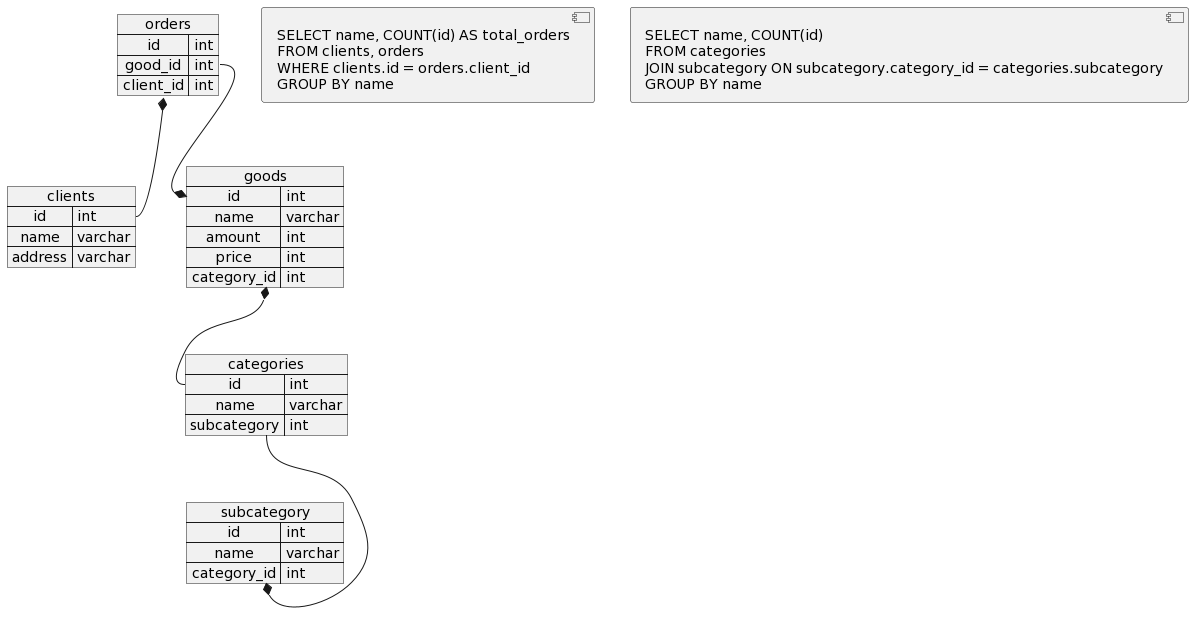

The diagram above was rendered by PlantUML. Its source (embedded in the PNG):
@startuml
map goods {
    id => int
    name => varchar
    amount => int
    price => int
    category_id => int
}
map categories {
    id => int
    name => varchar
    subcategory => int
}
map clients {
    id => int
    name => varchar
    address => varchar
}
map orders {
    id => int
    good_id => int
    client_id => int
}
map subcategory {
    id => int
    name => varchar
    category_id => int
}

categories::subcategory --* subcategory::category_id
orders::good_id --* goods::id
orders::client *-- clients::id
goods::category_id *-- categories::id

component comp1 [
SELECT name, COUNT(id) AS total_orders
FROM clients, orders
WHERE clients.id = orders.client_id  
GROUP BY name 
]

component comp2 [
SELECT name, COUNT(id)
FROM categories
JOIN subcategory ON subcategory.category_id = categories.subcategory
GROUP BY name
]
@enduml